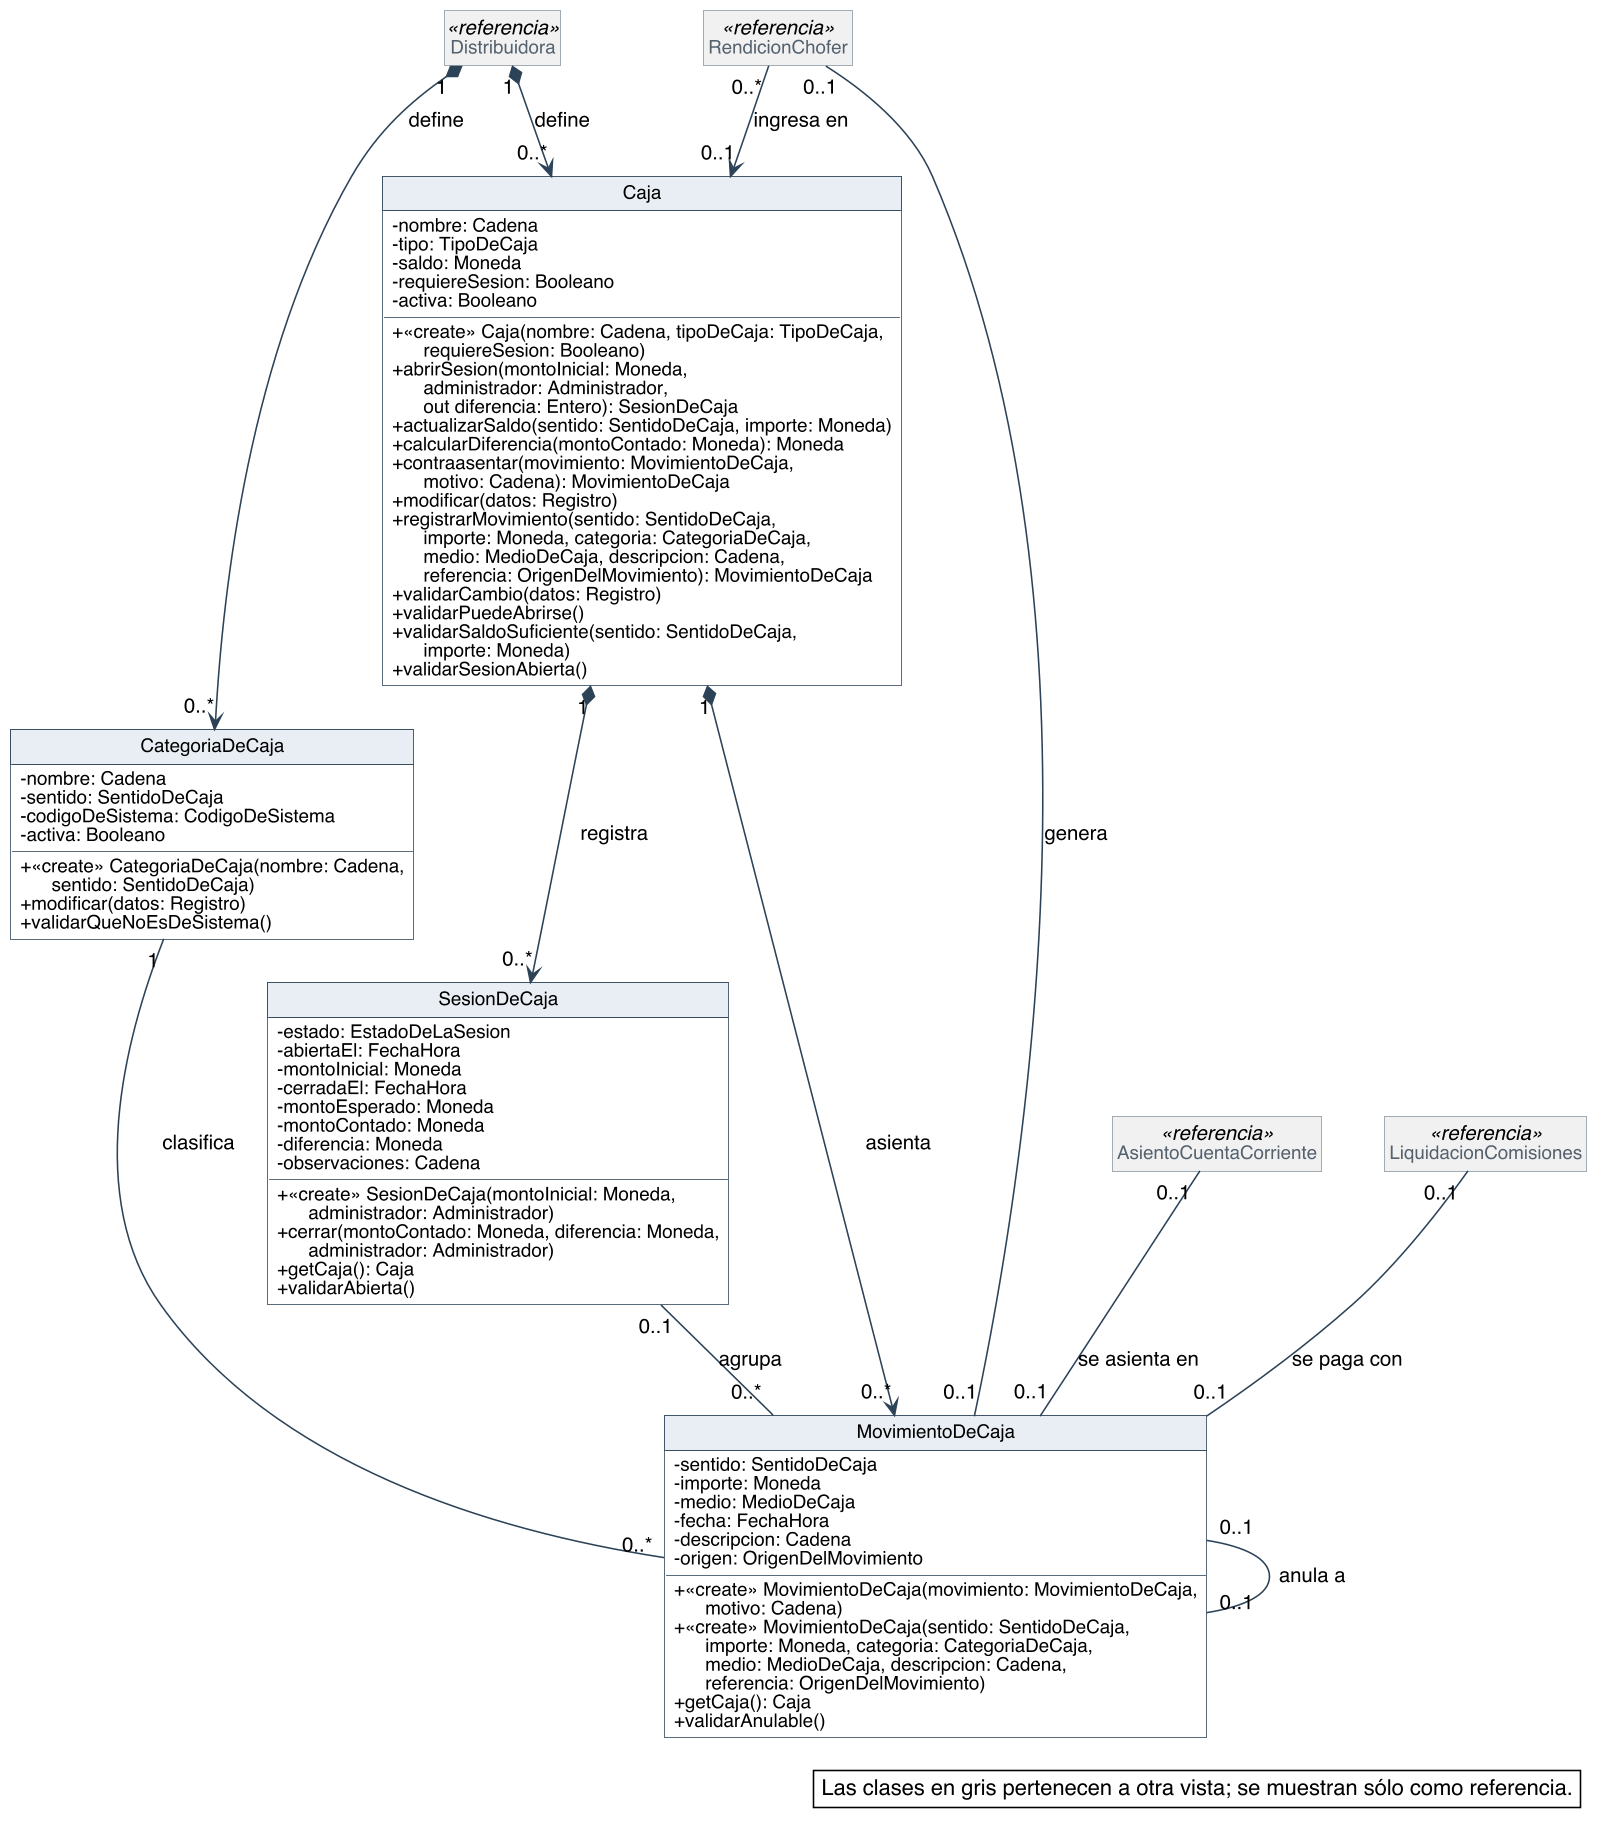

The diagram above was rendered by PlantUML. Its source (embedded in the PNG):
@startuml
skinparam backgroundColor #FFFFFF
skinparam shadowing false
skinparam defaultFontName Helvetica
skinparam defaultFontSize 13
skinparam dpi 150
skinparam nodesep 40
skinparam ranksep 55
skinparam classAttributeIconSize 0
skinparam roundCorner 0
skinparam genericDisplay old
skinparam class {
  BorderColor #2C4257
  BackgroundColor #FFFFFF
  ArrowColor #2C4257
  FontSize 14
  AttributeFontSize 12
  HeaderBackgroundColor #E8EEF3
}
skinparam class<<referencia>> {
  BackgroundColor #F1F1F1
  BorderColor #8A97A3
  FontColor #55616C
}
skinparam class<<fachada>> {
  HeaderBackgroundColor #D6E4F0
}
skinparam class<<controlador>> {
  HeaderBackgroundColor #D6E4F0
}
skinparam class<<fabricación pura>> {
  HeaderBackgroundColor #F3E9CF
}
skinparam class<<colección>> {
  HeaderBackgroundColor #E6E6E6
}
skinparam class<<adaptador>> {
  HeaderBackgroundColor #DCEBDD
}
skinparam interface {
  BorderColor #2C4257
  BackgroundColor #FFFFFF
  HeaderBackgroundColor #DCEBDD
  FontSize 14
  AttributeFontSize 12
}
skinparam note {
  BackgroundColor #FFFFFF
  BorderColor #2C4257
}
skinparam packageStyle rectangle
skinparam package {
  BorderColor #8A97A3
  FontSize 13
  FontColor #55616C
}
hide circle
hide empty members

class Caja {
  - nombre: Cadena
  - tipo: TipoDeCaja
  - saldo: Moneda
  - requiereSesion: Booleano
  - activa: Booleano
  + «create» Caja(nombre: Cadena, tipoDeCaja: TipoDeCaja,\n      requiereSesion: Booleano)
  + abrirSesion(montoInicial: Moneda,\n      administrador: Administrador,\n      out diferencia: Entero): SesionDeCaja
  + actualizarSaldo(sentido: SentidoDeCaja, importe: Moneda)
  + calcularDiferencia(montoContado: Moneda): Moneda
  + contraasentar(movimiento: MovimientoDeCaja,\n      motivo: Cadena): MovimientoDeCaja
  + modificar(datos: Registro)
  + registrarMovimiento(sentido: SentidoDeCaja,\n      importe: Moneda, categoria: CategoriaDeCaja,\n      medio: MedioDeCaja, descripcion: Cadena,\n      referencia: OrigenDelMovimiento): MovimientoDeCaja
  + validarCambio(datos: Registro)
  + validarPuedeAbrirse()
  + validarSaldoSuficiente(sentido: SentidoDeCaja,\n      importe: Moneda)
  + validarSesionAbierta()
}
class SesionDeCaja {
  - estado: EstadoDeLaSesion
  - abiertaEl: FechaHora
  - montoInicial: Moneda
  - cerradaEl: FechaHora
  - montoEsperado: Moneda
  - montoContado: Moneda
  - diferencia: Moneda
  - observaciones: Cadena
  + «create» SesionDeCaja(montoInicial: Moneda,\n      administrador: Administrador)
  + cerrar(montoContado: Moneda, diferencia: Moneda,\n      administrador: Administrador)
  + getCaja(): Caja
  + validarAbierta()
}
class CategoriaDeCaja {
  - nombre: Cadena
  - sentido: SentidoDeCaja
  - codigoDeSistema: CodigoDeSistema
  - activa: Booleano
  + «create» CategoriaDeCaja(nombre: Cadena,\n      sentido: SentidoDeCaja)
  + modificar(datos: Registro)
  + validarQueNoEsDeSistema()
}
class MovimientoDeCaja {
  - sentido: SentidoDeCaja
  - importe: Moneda
  - medio: MedioDeCaja
  - fecha: FechaHora
  - descripcion: Cadena
  - origen: OrigenDelMovimiento
  + «create» MovimientoDeCaja(movimiento: MovimientoDeCaja,\n      motivo: Cadena)
  + «create» MovimientoDeCaja(sentido: SentidoDeCaja,\n      importe: Moneda, categoria: CategoriaDeCaja,\n      medio: MedioDeCaja, descripcion: Cadena,\n      referencia: OrigenDelMovimiento)
  + getCaja(): Caja
  + validarAnulable()
}
class Distribuidora <<referencia>>
class RendicionChofer <<referencia>>
class AsientoCuentaCorriente <<referencia>>
class LiquidacionComisiones <<referencia>>

Distribuidora "1" *--> "0..*" Caja : define
Distribuidora "1" *--> "0..*" CategoriaDeCaja : define
Caja "1" *--> "0..*" SesionDeCaja : registra
Caja "1" *--> "0..*" MovimientoDeCaja : asienta
SesionDeCaja "0..1" -- "0..*" MovimientoDeCaja : agrupa
CategoriaDeCaja "1" -- "0..*" MovimientoDeCaja : clasifica
MovimientoDeCaja "0..1" -- "0..1" MovimientoDeCaja : anula a
RendicionChofer "0..*" --> "0..1" Caja : ingresa en
RendicionChofer "0..1" -- "0..1" MovimientoDeCaja : genera
AsientoCuentaCorriente "0..1" -- "0..1" MovimientoDeCaja : se asienta en
LiquidacionComisiones "0..1" -- "0..1" MovimientoDeCaja : se paga con

legend bottom right
  Las clases en gris pertenecen a otra vista; se muestran sólo como referencia.
endlegend
@enduml